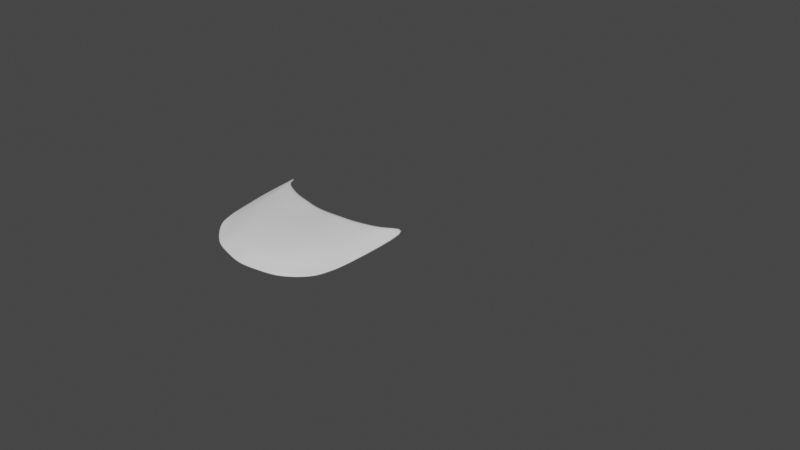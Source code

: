 # Source: tig_2012_8.blend  (saved by Blender 3.3.6; exported with 4.5.12 LTS)
import bpy
from mathutils import Matrix  # noqa: F401  (used for matrix-valued properties, if any)

bpy.ops.wm.read_factory_settings(use_empty=True)
scene = bpy.context.scene
scene.name = 'Scene'

# ---- collections
col_collection = bpy.data.collections.new('Collection'); scene.collection.children.link(col_collection)
col_refs = bpy.data.collections.new('Refs'); scene.collection.children.link(col_refs)

# ---- world
world_world = bpy.data.worlds.new('World'); scene.world = world_world
world_world.use_nodes = True; world_world.node_tree.nodes.clear()
_N = world_world.node_tree.nodes; _L = world_world.node_tree.links
n0 = _N.new('ShaderNodeOutputWorld'); n0.name = 'World Output'; n0.location = (300, 300)
n1 = _N.new('ShaderNodeBackground'); n1.name = 'Background'; n1.location = (10, 300)
n1.inputs[0].default_value = (0.05088, 0.05088, 0.05088, 1.0)
_L.new(n1.outputs[0], n0.inputs[0])
n0.is_active_output = True
world_world.color = (0.05088, 0.05088, 0.05088)
world_world.use_sun_shadow = False
world_world.sun_shadow_jitter_overblur = 0.0

# ---- cameras
cam_camera = bpy.data.cameras.new('Camera')
cam_camera.clip_end = 100.0
cam_camera.ortho_scale = 7.314

# ---- meshes
me_bonnet_etc = bpy.data.meshes.new('bonnet_etc')
me_bonnet_etc.from_pydata([(0.7164, 0.4136, -0.2033), (0.8325, 1.487, -0.07472), (-0.003254, 0.07561, -0.2387), (-0.0004112, 1.029, -0.0193), (0.7894, 0.6505, -0.1754), (0.0005676, 0.25, -0.1369), (0.8114, 1.081, -0.1154), (-2.823e-05, 0.6251, -0.04885), (0.1846, 0.1107, -0.2371), (0.3272, 0.1382, -0.2311), (0.4508, 0.1823, -0.2325), (0.6156, 0.3012, -0.2225), (0.713, 1.217, -0.02848), (0.5564, 1.15, -0.02331), (0.4032, 1.087, -0.01625), (0.2192, 1.055, -0.01024), (0.6265, 0.5344, -0.147), (0.476, 0.4111, -0.141), (0.3433, 0.3225, -0.1365), (0.1899, 0.28, -0.1341), (0.6562, 0.9038, -0.06953), (0.5122, 0.8422, -0.05528), (0.373, 0.771, -0.04577), (0.1986, 0.6974, -0.04724), (0.8003, 0.8819, -0.1325), (-0.006099, 0.4247, -0.08844), (0.1926, 0.4767, -0.08105), (0.3571, 0.5352, -0.07993), (0.4902, 0.6156, -0.0891), (0.6343, 0.7107, -0.1029), (0.7529, 0.5321, -0.1894), (-0.001343, 0.1628, -0.1842), (0.1872, 0.1953, -0.1856), (0.3353, 0.2303, -0.1838), (0.4634, 0.2967, -0.1867), (0.621, 0.4178, -0.1848)], [], [(20, 6, 1, 12), (35, 30, 4, 16), (29, 24, 6, 20), (25, 26, 23, 7), (26, 27, 22, 23), (27, 28, 21, 22), (28, 29, 20, 21), (31, 32, 19, 5), (32, 33, 18, 19), (33, 34, 17, 18), (34, 35, 16, 17), (7, 23, 15, 3), (23, 22, 14, 15), (22, 21, 13, 14), (21, 20, 12, 13), (6, 24, 4, 1), (17, 16, 29, 28), (18, 17, 28, 27), (19, 18, 27, 26), (5, 19, 26, 25), (16, 4, 24, 29), (10, 11, 35, 34), (9, 10, 34, 33), (8, 9, 33, 32), (2, 8, 32, 31), (11, 0, 30, 35)])
me_bonnet_etc.polygons.foreach_set('use_smooth', [True] * 26)
_uv = me_bonnet_etc.uv_layers.new(name='UVMap')
_uv.uv.foreach_set('vector', [0.9, 0.6493, 1.0, 0.6493, 1.0, 1.0, 0.9, 1.0, 0.918, 0.1493, 0.986, 0.1994, 0.972, 0.3988, 0.9359, 0.2987, 0.9191, 0.4626, 0.9851, 0.5159, 1.0, 0.6493, 0.9, 0.6493, 0.5, 0.4626, 0.6, 0.4959, 0.6, 0.6493, 0.5, 0.6493, 0.6, 0.4959, 0.7, 0.4626, 0.7, 0.6493, 0.6, 0.6493, 0.7, 0.4626, 0.8, 0.4507, 0.8, 0.6493, 0.7, 0.6493, 0.8, 0.4507, 0.9191, 0.4626, 0.9, 0.6493, 0.8, 0.6493, 0.5, 0.1493, 0.6, 0.1806, 0.6, 0.3612, 0.5, 0.2987, 0.6, 0.1806, 0.7, 0.1493, 0.7, 0.2987, 0.6, 0.3612, 0.7, 0.1493, 0.8, 0.1382, 0.8, 0.2764, 0.7, 0.2987, 0.8, 0.1382, 0.918, 0.1493, 0.9359, 0.2987, 0.8, 0.2764, 0.5, 0.6493, 0.6, 0.6493, 0.6, 1.0, 0.5, 1.0, 0.6, 0.6493, 0.7, 0.6493, 0.7, 1.0, 0.6, 1.0, 0.7, 0.6493, 0.8, 0.6493, 0.8, 1.0, 0.7, 1.0, 0.8, 0.6493, 0.9, 0.6493, 0.9, 1.0, 0.8, 1.0, 1.0, 0.6493, 0.9851, 0.5159, 0.972, 0.3988, 1.0, 1.0, 0.8, 0.2764, 0.9359, 0.2987, 0.9191, 0.4626, 0.8, 0.4507, 0.7, 0.2987, 0.8, 0.2764, 0.8, 0.4507, 0.7, 0.4626, 0.6, 0.3612, 0.7, 0.2987, 0.7, 0.4626, 0.6, 0.4959, 0.5, 0.2987, 0.6, 0.3612, 0.6, 0.4959, 0.5, 0.4626, 0.9359, 0.2987, 0.972, 0.3988, 0.9851, 0.5159, 0.9191, 0.4626, 0.8, 0.0, 0.9, 0.0, 0.918, 0.1493, 0.8, 0.1382, 0.7, 0.0, 0.8, 0.0, 0.8, 0.1382, 0.7, 0.1493, 0.6, 0.0, 0.7, 0.0, 0.7, 0.1493, 0.6, 0.1806, 0.5, 0.0, 0.6, 0.0, 0.6, 0.1806, 0.5, 0.1493, 0.9, 0.0, 1.0, 0.0, 0.986, 0.1994, 0.918, 0.1493])
me_bonnet_etc.update()

# ---- objects
ob_camera = bpy.data.objects.new('Camera', cam_camera)
ob_bonnet_etc = bpy.data.objects.new('bonnet_etc', me_bonnet_etc)
ob_1reffront = bpy.data.objects.new('1RefFront', None)
ob_refside = bpy.data.objects.new('RefSide', None)
ob_reftop = bpy.data.objects.new('RefTop', None)
ob_2refback = bpy.data.objects.new('2RefBack', None)

# ---- transforms, parenting, visibility, modifiers, constraints
ob_camera.location = (7.359, -6.926, 4.958)
ob_camera.rotation_euler = (1.109, 0.0, 0.8149)
ob_camera.lock_rotations_4d = False
ob_camera.empty_display_type = 'ARROWS'
ob_camera.color = (0.0, 0.0, 0.0, 0.0)
ob_camera.display_type = 'WIRE'
ob_camera.lineart.crease_threshold = 0.0
ob_bonnet_etc.location = (0.0, -2.058, 0.4716)
_m = ob_bonnet_etc.modifiers.new('Mirror', 'MIRROR')
_m.use_bisect_axis = (True, False, False)
_m = ob_bonnet_etc.modifiers.new('Solidify', 'SOLIDIFY')
_m.thickness = 0.02
_m.edge_crease_inner = 0.3743
_m.edge_crease_outer = 0.3743
_m = ob_bonnet_etc.modifiers.new('Subdivision', 'SUBSURF')
_m.levels = 2
ob_1reffront.location = (0.03759, 0.0, 0.0)
ob_1reffront.rotation_euler = (1.571, -0.0, 12.57)
ob_1reffront.scale = (0.5111, 0.5111, 0.5111)
ob_1reffront.empty_display_type = 'IMAGE'
ob_1reffront.empty_display_size = 5.0
ob_1reffront.empty_image_depth = 'BACK'
ob_1reffront.show_empty_image_perspective = False
ob_1reffront.use_empty_image_alpha = True
ob_1reffront.empty_image_side = 'FRONT'
ob_1reffront.color = (1.0, 1.0, 1.0, 0.7)
ob_refside.location = (0.0, 0.0, 0.0)
ob_refside.rotation_euler = (1.571, -0.0, 1.571)
ob_refside.empty_display_type = 'IMAGE'
ob_refside.empty_display_size = 5.0
ob_refside.show_empty_image_perspective = False
ob_refside.use_empty_image_alpha = True
ob_refside.color = (1.0, 1.0, 1.0, 0.707)
ob_refside.display_type = 'WIRE'
ob_reftop.location = (-0.01641, 0.1809, 0.02871)
ob_reftop.rotation_euler = (0.0, -0.0, 1.571)
ob_reftop.scale = (1.004, 1.004, 1.004)
ob_reftop.empty_display_type = 'IMAGE'
ob_reftop.empty_display_size = 5.0
ob_reftop.show_empty_image_perspective = False
ob_reftop.use_empty_image_alpha = True
ob_reftop.color = (1.0, 1.0, 1.0, 0.3051)
ob_2refback.location = (0.123, -0.05217, 0.0)
ob_2refback.rotation_euler = (1.571, -0.0, 12.57)
ob_2refback.scale = (0.5474, 0.5474, 0.5474)
ob_2refback.empty_display_type = 'IMAGE'
ob_2refback.empty_display_size = 5.0
ob_2refback.empty_image_depth = 'FRONT'
ob_2refback.show_empty_image_perspective = False
ob_2refback.use_empty_image_alpha = True
ob_2refback.empty_image_side = 'BACK'
ob_2refback.color = (1.0, 1.0, 1.0, 0.7006)

# ---- collection membership
col_collection.objects.link(ob_camera)
col_collection.objects.link(ob_bonnet_etc)
col_refs.objects.link(ob_1reffront)
col_refs.objects.link(ob_refside)
col_refs.objects.link(ob_reftop)
col_refs.objects.link(ob_2refback)

# ---- scene / render settings (as saved in the file)
scene.camera = ob_camera
scene.frame_start = 1; scene.frame_end = 250; scene.frame_set(107)
scene.render.engine = 'BLENDER_EEVEE_NEXT'
scene.cycles.sampling_pattern = 'TABULATED_SOBOL'
scene.cycles.use_light_tree = False
scene.view_settings.view_transform = 'Filmic'
bpy.context.view_layer.update()

# ---- added for rendering (the .blend has no usable light): sun
light_auto_sun = bpy.data.lights.new('AutoSun', 'SUN')
light_auto_sun.energy = 3.0
light_auto_sun.angle = 0.0523599
ob_auto_sun = bpy.data.objects.new('AutoSun', light_auto_sun)
scene.collection.objects.link(ob_auto_sun)
ob_auto_sun.rotation_euler = (0.872665, 0.174533, 0.523599)
bpy.context.view_layer.update()
